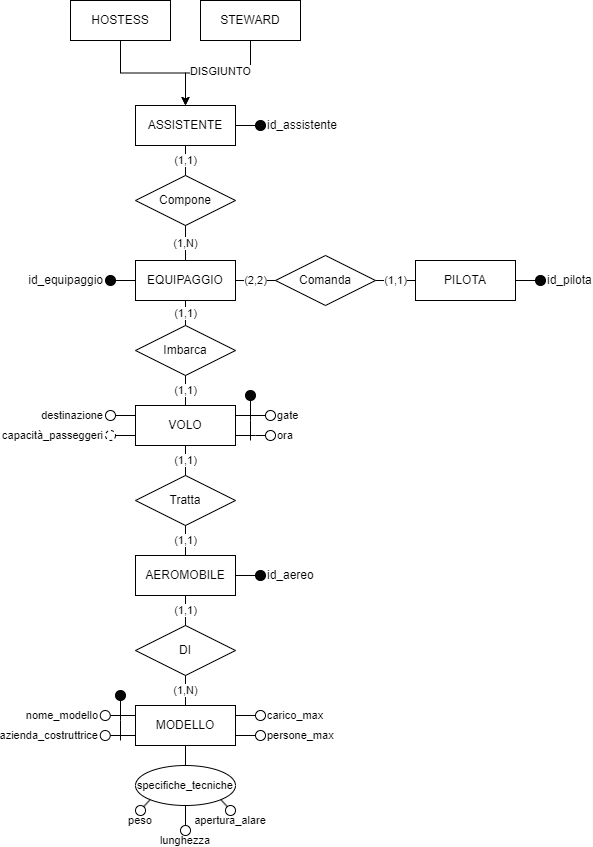

The diagram above was exported from draw.io. Its source (the exported page's mxGraphModel, read from the mxfile embedded in the PNG):
<mxGraphModel dx="1195" dy="625" grid="1" gridSize="10" guides="1" tooltips="1" connect="1" arrows="1" fold="1" page="1" pageScale="1" pageWidth="827" pageHeight="1169" math="0" shadow="0">
  <root>
    <mxCell id="0" />
    <mxCell id="1" parent="0" />
    <mxCell id="M8RDkimP0LEyit1O-IbQ-5" style="edgeStyle=orthogonalEdgeStyle;rounded=0;orthogonalLoop=1;jettySize=auto;html=1;entryX=0.5;entryY=0;entryDx=0;entryDy=0;" edge="1" parent="1" source="YR3IGx6ncRQYAdFYOEWZ-1" target="YR3IGx6ncRQYAdFYOEWZ-3">
      <mxGeometry relative="1" as="geometry">
        <mxPoint x="275" y="150.0000000000001" as="targetPoint" />
      </mxGeometry>
    </mxCell>
    <mxCell id="YR3IGx6ncRQYAdFYOEWZ-1" value="HOSTESS" style="whiteSpace=wrap;html=1;align=center;" parent="1" vertex="1">
      <mxGeometry x="225" y="150" width="100" height="40" as="geometry" />
    </mxCell>
    <mxCell id="M8RDkimP0LEyit1O-IbQ-6" style="edgeStyle=orthogonalEdgeStyle;rounded=0;orthogonalLoop=1;jettySize=auto;html=1;entryX=0.5;entryY=0;entryDx=0;entryDy=0;" edge="1" parent="1" source="YR3IGx6ncRQYAdFYOEWZ-2" target="YR3IGx6ncRQYAdFYOEWZ-3">
      <mxGeometry relative="1" as="geometry">
        <mxPoint x="410" y="150.0000000000001" as="targetPoint" />
      </mxGeometry>
    </mxCell>
    <mxCell id="X-rQMbt0zAnEZ4ICbaCi-1" value="DISGIUNTO" style="edgeLabel;html=1;align=center;verticalAlign=middle;resizable=0;points=[];fontSize=11;fontFamily=Helvetica;fontColor=default;" vertex="1" connectable="0" parent="M8RDkimP0LEyit1O-IbQ-6">
      <mxGeometry x="0.0813" y="-2" relative="1" as="geometry">
        <mxPoint x="7" as="offset" />
      </mxGeometry>
    </mxCell>
    <mxCell id="YR3IGx6ncRQYAdFYOEWZ-2" value="STEWARD" style="whiteSpace=wrap;html=1;align=center;" parent="1" vertex="1">
      <mxGeometry x="355" y="150" width="100" height="40" as="geometry" />
    </mxCell>
    <mxCell id="YR3IGx6ncRQYAdFYOEWZ-34" style="edgeStyle=orthogonalEdgeStyle;rounded=0;orthogonalLoop=1;jettySize=auto;html=1;exitX=1;exitY=0.5;exitDx=0;exitDy=0;entryX=0;entryY=0.5;entryDx=0;entryDy=0;endArrow=none;endFill=0;" parent="1" source="YR3IGx6ncRQYAdFYOEWZ-3" target="YR3IGx6ncRQYAdFYOEWZ-33" edge="1">
      <mxGeometry relative="1" as="geometry" />
    </mxCell>
    <mxCell id="YR3IGx6ncRQYAdFYOEWZ-3" value="ASSISTENTE" style="whiteSpace=wrap;html=1;align=center;" parent="1" vertex="1">
      <mxGeometry x="290" y="255" width="100" height="40" as="geometry" />
    </mxCell>
    <mxCell id="YR3IGx6ncRQYAdFYOEWZ-40" style="edgeStyle=orthogonalEdgeStyle;rounded=0;orthogonalLoop=1;jettySize=auto;html=1;entryX=1;entryY=0.5;entryDx=0;entryDy=0;endArrow=none;endFill=0;" parent="1" source="YR3IGx6ncRQYAdFYOEWZ-4" target="YR3IGx6ncRQYAdFYOEWZ-35" edge="1">
      <mxGeometry relative="1" as="geometry" />
    </mxCell>
    <mxCell id="YR3IGx6ncRQYAdFYOEWZ-4" value="EQUIPAGGIO" style="whiteSpace=wrap;html=1;align=center;" parent="1" vertex="1">
      <mxGeometry x="290" y="410" width="100" height="40" as="geometry" />
    </mxCell>
    <mxCell id="YR3IGx6ncRQYAdFYOEWZ-5" value="PILOTA" style="whiteSpace=wrap;html=1;align=center;" parent="1" vertex="1">
      <mxGeometry x="570" y="410" width="100" height="40" as="geometry" />
    </mxCell>
    <mxCell id="YR3IGx6ncRQYAdFYOEWZ-6" value="MODELLO" style="whiteSpace=wrap;html=1;align=center;" parent="1" vertex="1">
      <mxGeometry x="290" y="855" width="100" height="40" as="geometry" />
    </mxCell>
    <mxCell id="YR3IGx6ncRQYAdFYOEWZ-7" value="AEROMOBILE" style="whiteSpace=wrap;html=1;align=center;" parent="1" vertex="1">
      <mxGeometry x="290" y="705" width="100" height="40" as="geometry" />
    </mxCell>
    <mxCell id="YR3IGx6ncRQYAdFYOEWZ-8" value="VOLO" style="whiteSpace=wrap;html=1;align=center;" parent="1" vertex="1">
      <mxGeometry x="290" y="555" width="100" height="40" as="geometry" />
    </mxCell>
    <mxCell id="YR3IGx6ncRQYAdFYOEWZ-9" value="Compone" style="shape=rhombus;perimeter=rhombusPerimeter;whiteSpace=wrap;html=1;align=center;" parent="1" vertex="1">
      <mxGeometry x="290" y="325" width="100" height="50" as="geometry" />
    </mxCell>
    <mxCell id="YR3IGx6ncRQYAdFYOEWZ-11" value="Comanda" style="shape=rhombus;perimeter=rhombusPerimeter;whiteSpace=wrap;html=1;align=center;" parent="1" vertex="1">
      <mxGeometry x="430" y="405" width="100" height="50" as="geometry" />
    </mxCell>
    <mxCell id="YR3IGx6ncRQYAdFYOEWZ-12" value="Imbarca" style="shape=rhombus;perimeter=rhombusPerimeter;whiteSpace=wrap;html=1;align=center;" parent="1" vertex="1">
      <mxGeometry x="290" y="475" width="100" height="50" as="geometry" />
    </mxCell>
    <mxCell id="YR3IGx6ncRQYAdFYOEWZ-13" value="Tratta" style="shape=rhombus;perimeter=rhombusPerimeter;whiteSpace=wrap;html=1;align=center;" parent="1" vertex="1">
      <mxGeometry x="290" y="625" width="100" height="50" as="geometry" />
    </mxCell>
    <mxCell id="YR3IGx6ncRQYAdFYOEWZ-14" value="DI" style="shape=rhombus;perimeter=rhombusPerimeter;whiteSpace=wrap;html=1;align=center;" parent="1" vertex="1">
      <mxGeometry x="290" y="775" width="100" height="50" as="geometry" />
    </mxCell>
    <mxCell id="YR3IGx6ncRQYAdFYOEWZ-18" value="(1,1)" style="endArrow=none;html=1;rounded=0;exitX=0.5;exitY=1;exitDx=0;exitDy=0;entryX=0.5;entryY=0;entryDx=0;entryDy=0;" parent="1" source="YR3IGx6ncRQYAdFYOEWZ-8" target="YR3IGx6ncRQYAdFYOEWZ-13" edge="1">
      <mxGeometry relative="1" as="geometry">
        <mxPoint x="250" y="625" as="sourcePoint" />
        <mxPoint x="410" y="625" as="targetPoint" />
      </mxGeometry>
    </mxCell>
    <mxCell id="YR3IGx6ncRQYAdFYOEWZ-20" value="(1,1)" style="endArrow=none;html=1;rounded=0;exitX=0.5;exitY=1;exitDx=0;exitDy=0;entryX=0.5;entryY=0;entryDx=0;entryDy=0;" parent="1" source="YR3IGx6ncRQYAdFYOEWZ-13" target="YR3IGx6ncRQYAdFYOEWZ-7" edge="1">
      <mxGeometry relative="1" as="geometry">
        <mxPoint x="250" y="645" as="sourcePoint" />
        <mxPoint x="410" y="645" as="targetPoint" />
      </mxGeometry>
    </mxCell>
    <mxCell id="YR3IGx6ncRQYAdFYOEWZ-21" value="(1,1)" style="endArrow=none;html=1;rounded=0;exitX=0.5;exitY=1;exitDx=0;exitDy=0;entryX=0.5;entryY=0;entryDx=0;entryDy=0;" parent="1" source="YR3IGx6ncRQYAdFYOEWZ-7" target="YR3IGx6ncRQYAdFYOEWZ-14" edge="1">
      <mxGeometry relative="1" as="geometry">
        <mxPoint x="210" y="725" as="sourcePoint" />
        <mxPoint x="370" y="725" as="targetPoint" />
      </mxGeometry>
    </mxCell>
    <mxCell id="YR3IGx6ncRQYAdFYOEWZ-22" value="(1,N)" style="endArrow=none;html=1;rounded=0;entryX=0.5;entryY=1;entryDx=0;entryDy=0;exitX=0.5;exitY=0;exitDx=0;exitDy=0;" parent="1" source="YR3IGx6ncRQYAdFYOEWZ-6" target="YR3IGx6ncRQYAdFYOEWZ-14" edge="1">
      <mxGeometry relative="1" as="geometry">
        <mxPoint x="220" y="735" as="sourcePoint" />
        <mxPoint x="380" y="735" as="targetPoint" />
      </mxGeometry>
    </mxCell>
    <mxCell id="YR3IGx6ncRQYAdFYOEWZ-23" value="(1,1)" style="endArrow=none;html=1;rounded=0;entryX=0.5;entryY=0;entryDx=0;entryDy=0;exitX=0.5;exitY=1;exitDx=0;exitDy=0;" parent="1" source="YR3IGx6ncRQYAdFYOEWZ-12" target="YR3IGx6ncRQYAdFYOEWZ-8" edge="1">
      <mxGeometry relative="1" as="geometry">
        <mxPoint x="340" y="525" as="sourcePoint" />
        <mxPoint x="500" y="525" as="targetPoint" />
      </mxGeometry>
    </mxCell>
    <mxCell id="YR3IGx6ncRQYAdFYOEWZ-24" value="(1,1)" style="endArrow=none;html=1;rounded=0;entryX=0.5;entryY=0;entryDx=0;entryDy=0;exitX=0.5;exitY=1;exitDx=0;exitDy=0;" parent="1" source="YR3IGx6ncRQYAdFYOEWZ-4" target="YR3IGx6ncRQYAdFYOEWZ-12" edge="1">
      <mxGeometry relative="1" as="geometry">
        <mxPoint x="350" y="535" as="sourcePoint" />
        <mxPoint x="350" y="565" as="targetPoint" />
      </mxGeometry>
    </mxCell>
    <mxCell id="YR3IGx6ncRQYAdFYOEWZ-25" value="&lt;span style=&quot;color: rgb(0, 0, 0); font-family: Helvetica; font-size: 11px; font-style: normal; font-variant-ligatures: normal; font-variant-caps: normal; font-weight: 400; letter-spacing: normal; orphans: 2; text-align: center; text-indent: 0px; text-transform: none; widows: 2; word-spacing: 0px; -webkit-text-stroke-width: 0px; background-color: rgb(255, 255, 255); text-decoration-thickness: initial; text-decoration-style: initial; text-decoration-color: initial; float: none; display: inline !important;&quot;&gt;(2,2)&lt;/span&gt;" style="endArrow=none;html=1;rounded=0;entryX=0;entryY=0.5;entryDx=0;entryDy=0;exitX=1;exitY=0.5;exitDx=0;exitDy=0;" parent="1" source="YR3IGx6ncRQYAdFYOEWZ-4" target="YR3IGx6ncRQYAdFYOEWZ-11" edge="1">
      <mxGeometry relative="1" as="geometry">
        <mxPoint x="350" y="460" as="sourcePoint" />
        <mxPoint x="350" y="480" as="targetPoint" />
      </mxGeometry>
    </mxCell>
    <mxCell id="YR3IGx6ncRQYAdFYOEWZ-26" value="&lt;span style=&quot;color: rgb(0, 0, 0); font-family: Helvetica; font-size: 11px; font-style: normal; font-variant-ligatures: normal; font-variant-caps: normal; font-weight: 400; letter-spacing: normal; orphans: 2; text-align: center; text-indent: 0px; text-transform: none; widows: 2; word-spacing: 0px; -webkit-text-stroke-width: 0px; background-color: rgb(255, 255, 255); text-decoration-thickness: initial; text-decoration-style: initial; text-decoration-color: initial; float: none; display: inline !important;&quot;&gt;(1,1)&lt;/span&gt;" style="endArrow=none;html=1;rounded=0;entryX=1;entryY=0.5;entryDx=0;entryDy=0;exitX=0;exitY=0.5;exitDx=0;exitDy=0;" parent="1" source="YR3IGx6ncRQYAdFYOEWZ-5" target="YR3IGx6ncRQYAdFYOEWZ-11" edge="1">
      <mxGeometry relative="1" as="geometry">
        <mxPoint x="400" y="440" as="sourcePoint" />
        <mxPoint x="450" y="435" as="targetPoint" />
      </mxGeometry>
    </mxCell>
    <mxCell id="YR3IGx6ncRQYAdFYOEWZ-27" value="&lt;span style=&quot;color: rgb(0, 0, 0); font-family: Helvetica; font-size: 11px; font-style: normal; font-variant-ligatures: normal; font-variant-caps: normal; font-weight: 400; letter-spacing: normal; orphans: 2; text-align: center; text-indent: 0px; text-transform: none; widows: 2; word-spacing: 0px; -webkit-text-stroke-width: 0px; background-color: rgb(255, 255, 255); text-decoration-thickness: initial; text-decoration-style: initial; text-decoration-color: initial; float: none; display: inline !important;&quot;&gt;(1,N)&lt;/span&gt;" style="endArrow=none;html=1;rounded=0;entryX=0.5;entryY=0;entryDx=0;entryDy=0;exitX=0.5;exitY=1;exitDx=0;exitDy=0;" parent="1" source="YR3IGx6ncRQYAdFYOEWZ-9" target="YR3IGx6ncRQYAdFYOEWZ-4" edge="1">
      <mxGeometry relative="1" as="geometry">
        <mxPoint x="350" y="465" as="sourcePoint" />
        <mxPoint x="350" y="485" as="targetPoint" />
      </mxGeometry>
    </mxCell>
    <mxCell id="YR3IGx6ncRQYAdFYOEWZ-28" value="(1,1)" style="endArrow=none;html=1;rounded=0;entryX=0.5;entryY=0;entryDx=0;entryDy=0;exitX=0.5;exitY=1;exitDx=0;exitDy=0;" parent="1" source="YR3IGx6ncRQYAdFYOEWZ-3" target="YR3IGx6ncRQYAdFYOEWZ-9" edge="1">
      <mxGeometry relative="1" as="geometry">
        <mxPoint x="339.8" y="285" as="sourcePoint" />
        <mxPoint x="339.8" y="305" as="targetPoint" />
      </mxGeometry>
    </mxCell>
    <mxCell id="YR3IGx6ncRQYAdFYOEWZ-33" value="id_assistente" style="ellipse;whiteSpace=wrap;html=1;align=left;fontStyle=0;verticalAlign=middle;horizontal=1;labelPosition=right;verticalLabelPosition=middle;labelBackgroundColor=none;fillStyle=auto;fillColor=#050505;" parent="1" vertex="1">
      <mxGeometry x="410" y="270" width="10" height="10" as="geometry" />
    </mxCell>
    <mxCell id="YR3IGx6ncRQYAdFYOEWZ-35" value="id_equipaggio" style="ellipse;whiteSpace=wrap;html=1;align=right;fontStyle=0;verticalAlign=middle;horizontal=1;labelPosition=left;verticalLabelPosition=middle;labelBackgroundColor=none;fillStyle=auto;fillColor=#050505;" parent="1" vertex="1">
      <mxGeometry x="260" y="425" width="10" height="10" as="geometry" />
    </mxCell>
    <mxCell id="YR3IGx6ncRQYAdFYOEWZ-36" value="id_pilota" style="ellipse;whiteSpace=wrap;html=1;align=left;fontStyle=0;verticalAlign=middle;horizontal=1;labelPosition=right;verticalLabelPosition=middle;labelBackgroundColor=none;fillStyle=auto;fillColor=#050505;" parent="1" vertex="1">
      <mxGeometry x="690" y="425" width="10" height="10" as="geometry" />
    </mxCell>
    <mxCell id="YR3IGx6ncRQYAdFYOEWZ-37" value="id_aereo" style="ellipse;whiteSpace=wrap;html=1;align=left;fontStyle=0;verticalAlign=middle;horizontal=1;labelPosition=right;verticalLabelPosition=middle;labelBackgroundColor=none;fillStyle=auto;fillColor=#050505;" parent="1" vertex="1">
      <mxGeometry x="410" y="720" width="10" height="10" as="geometry" />
    </mxCell>
    <mxCell id="YR3IGx6ncRQYAdFYOEWZ-38" style="edgeStyle=orthogonalEdgeStyle;rounded=0;orthogonalLoop=1;jettySize=auto;html=1;entryX=0;entryY=0.5;entryDx=0;entryDy=0;endArrow=none;endFill=0;" parent="1" source="YR3IGx6ncRQYAdFYOEWZ-7" target="YR3IGx6ncRQYAdFYOEWZ-37" edge="1">
      <mxGeometry relative="1" as="geometry" />
    </mxCell>
    <mxCell id="YR3IGx6ncRQYAdFYOEWZ-41" style="edgeStyle=orthogonalEdgeStyle;shape=connector;rounded=0;orthogonalLoop=1;jettySize=auto;html=1;entryX=0;entryY=0.5;entryDx=0;entryDy=0;labelBackgroundColor=default;strokeColor=default;align=center;verticalAlign=middle;fontFamily=Helvetica;fontSize=11;fontColor=default;endArrow=none;endFill=0;" parent="1" source="YR3IGx6ncRQYAdFYOEWZ-5" target="YR3IGx6ncRQYAdFYOEWZ-36" edge="1">
      <mxGeometry relative="1" as="geometry">
        <Array as="points">
          <mxPoint x="650" y="430" />
          <mxPoint x="650" y="430" />
        </Array>
      </mxGeometry>
    </mxCell>
    <mxCell id="YR3IGx6ncRQYAdFYOEWZ-61" style="edgeStyle=orthogonalEdgeStyle;shape=connector;rounded=0;orthogonalLoop=1;jettySize=auto;html=1;entryX=0;entryY=0.25;entryDx=0;entryDy=0;labelBackgroundColor=default;strokeColor=default;align=center;verticalAlign=middle;fontFamily=Helvetica;fontSize=11;fontColor=default;endArrow=none;endFill=0;" parent="1" source="YR3IGx6ncRQYAdFYOEWZ-43" target="YR3IGx6ncRQYAdFYOEWZ-8" edge="1">
      <mxGeometry relative="1" as="geometry" />
    </mxCell>
    <mxCell id="YR3IGx6ncRQYAdFYOEWZ-43" value="destinazione" style="ellipse;whiteSpace=wrap;html=1;align=right;fontFamily=Helvetica;fontSize=11;fontColor=default;labelPosition=left;verticalLabelPosition=middle;verticalAlign=middle;" parent="1" vertex="1">
      <mxGeometry x="260" y="560" width="10" height="10" as="geometry" />
    </mxCell>
    <mxCell id="YR3IGx6ncRQYAdFYOEWZ-58" style="edgeStyle=orthogonalEdgeStyle;shape=connector;rounded=0;orthogonalLoop=1;jettySize=auto;html=1;entryX=1;entryY=0.25;entryDx=0;entryDy=0;labelBackgroundColor=default;strokeColor=default;align=center;verticalAlign=middle;fontFamily=Helvetica;fontSize=11;fontColor=default;endArrow=none;endFill=0;" parent="1" source="YR3IGx6ncRQYAdFYOEWZ-47" target="YR3IGx6ncRQYAdFYOEWZ-8" edge="1">
      <mxGeometry relative="1" as="geometry" />
    </mxCell>
    <mxCell id="YR3IGx6ncRQYAdFYOEWZ-47" value="gate" style="ellipse;whiteSpace=wrap;html=1;align=left;fontFamily=Helvetica;fontSize=11;fontColor=default;labelPosition=right;verticalLabelPosition=middle;verticalAlign=middle;" parent="1" vertex="1">
      <mxGeometry x="420" y="560" width="10" height="10" as="geometry" />
    </mxCell>
    <mxCell id="YR3IGx6ncRQYAdFYOEWZ-57" style="edgeStyle=orthogonalEdgeStyle;shape=connector;rounded=0;orthogonalLoop=1;jettySize=auto;html=1;entryX=1;entryY=0.75;entryDx=0;entryDy=0;labelBackgroundColor=default;strokeColor=default;align=center;verticalAlign=middle;fontFamily=Helvetica;fontSize=11;fontColor=default;endArrow=none;endFill=0;" parent="1" source="YR3IGx6ncRQYAdFYOEWZ-49" target="YR3IGx6ncRQYAdFYOEWZ-8" edge="1">
      <mxGeometry relative="1" as="geometry">
        <Array as="points">
          <mxPoint x="410" y="585" />
          <mxPoint x="410" y="585" />
        </Array>
      </mxGeometry>
    </mxCell>
    <mxCell id="YR3IGx6ncRQYAdFYOEWZ-49" value="ora" style="ellipse;whiteSpace=wrap;html=1;align=left;fontFamily=Helvetica;fontSize=11;fontColor=default;labelPosition=right;verticalLabelPosition=middle;verticalAlign=middle;" parent="1" vertex="1">
      <mxGeometry x="420" y="580" width="10" height="10" as="geometry" />
    </mxCell>
    <mxCell id="YR3IGx6ncRQYAdFYOEWZ-63" style="edgeStyle=orthogonalEdgeStyle;shape=connector;rounded=0;orthogonalLoop=1;jettySize=auto;html=1;entryX=0;entryY=0.75;entryDx=0;entryDy=0;labelBackgroundColor=default;strokeColor=default;align=center;verticalAlign=middle;fontFamily=Helvetica;fontSize=11;fontColor=default;endArrow=none;endFill=0;" parent="1" source="YR3IGx6ncRQYAdFYOEWZ-62" target="YR3IGx6ncRQYAdFYOEWZ-8" edge="1">
      <mxGeometry relative="1" as="geometry" />
    </mxCell>
    <mxCell id="YR3IGx6ncRQYAdFYOEWZ-62" value="capacità_passeggeri" style="ellipse;whiteSpace=wrap;html=1;align=right;dashed=1;fontFamily=Helvetica;fontSize=11;fontColor=default;labelPosition=left;verticalLabelPosition=middle;verticalAlign=middle;" parent="1" vertex="1">
      <mxGeometry x="260" y="580" width="10" height="10" as="geometry" />
    </mxCell>
    <mxCell id="YR3IGx6ncRQYAdFYOEWZ-75" style="edgeStyle=orthogonalEdgeStyle;shape=connector;rounded=0;orthogonalLoop=1;jettySize=auto;html=1;entryX=1;entryY=0.25;entryDx=0;entryDy=0;labelBackgroundColor=default;strokeColor=default;align=center;verticalAlign=middle;fontFamily=Helvetica;fontSize=11;fontColor=default;endArrow=none;endFill=0;" parent="1" source="YR3IGx6ncRQYAdFYOEWZ-64" target="YR3IGx6ncRQYAdFYOEWZ-6" edge="1">
      <mxGeometry relative="1" as="geometry" />
    </mxCell>
    <mxCell id="YR3IGx6ncRQYAdFYOEWZ-64" value="carico_max" style="ellipse;whiteSpace=wrap;html=1;align=left;fontFamily=Helvetica;fontSize=11;fontColor=default;labelPosition=right;verticalLabelPosition=middle;verticalAlign=middle;" parent="1" vertex="1">
      <mxGeometry x="410" y="860" width="10" height="10" as="geometry" />
    </mxCell>
    <mxCell id="YR3IGx6ncRQYAdFYOEWZ-76" style="edgeStyle=orthogonalEdgeStyle;shape=connector;rounded=0;orthogonalLoop=1;jettySize=auto;html=1;entryX=1;entryY=0.75;entryDx=0;entryDy=0;labelBackgroundColor=default;strokeColor=default;align=center;verticalAlign=middle;fontFamily=Helvetica;fontSize=11;fontColor=default;endArrow=none;endFill=0;" parent="1" source="YR3IGx6ncRQYAdFYOEWZ-65" target="YR3IGx6ncRQYAdFYOEWZ-6" edge="1">
      <mxGeometry relative="1" as="geometry" />
    </mxCell>
    <mxCell id="YR3IGx6ncRQYAdFYOEWZ-65" value="persone_max" style="ellipse;whiteSpace=wrap;html=1;align=left;fontFamily=Helvetica;fontSize=11;fontColor=default;labelPosition=right;verticalLabelPosition=middle;verticalAlign=middle;" parent="1" vertex="1">
      <mxGeometry x="410" y="880" width="10" height="10" as="geometry" />
    </mxCell>
    <mxCell id="YR3IGx6ncRQYAdFYOEWZ-73" style="edgeStyle=orthogonalEdgeStyle;shape=connector;rounded=0;orthogonalLoop=1;jettySize=auto;html=1;entryX=0;entryY=0.25;entryDx=0;entryDy=0;labelBackgroundColor=default;strokeColor=default;align=center;verticalAlign=middle;fontFamily=Helvetica;fontSize=11;fontColor=default;endArrow=none;endFill=0;" parent="1" source="YR3IGx6ncRQYAdFYOEWZ-66" target="YR3IGx6ncRQYAdFYOEWZ-6" edge="1">
      <mxGeometry relative="1" as="geometry" />
    </mxCell>
    <mxCell id="YR3IGx6ncRQYAdFYOEWZ-66" value="nome_modello" style="ellipse;whiteSpace=wrap;html=1;align=right;fontFamily=Helvetica;fontSize=11;fontColor=default;labelPosition=left;verticalLabelPosition=middle;verticalAlign=middle;" parent="1" vertex="1">
      <mxGeometry x="254.75" y="860" width="10" height="10" as="geometry" />
    </mxCell>
    <mxCell id="YR3IGx6ncRQYAdFYOEWZ-74" style="edgeStyle=orthogonalEdgeStyle;shape=connector;rounded=0;orthogonalLoop=1;jettySize=auto;html=1;entryX=0;entryY=0.75;entryDx=0;entryDy=0;labelBackgroundColor=default;strokeColor=default;align=center;verticalAlign=middle;fontFamily=Helvetica;fontSize=11;fontColor=default;endArrow=none;endFill=0;" parent="1" source="YR3IGx6ncRQYAdFYOEWZ-67" target="YR3IGx6ncRQYAdFYOEWZ-6" edge="1">
      <mxGeometry relative="1" as="geometry" />
    </mxCell>
    <mxCell id="YR3IGx6ncRQYAdFYOEWZ-67" value="azienda_costruttrice" style="ellipse;whiteSpace=wrap;html=1;align=right;fontFamily=Helvetica;fontSize=11;fontColor=default;labelPosition=left;verticalLabelPosition=middle;verticalAlign=middle;" parent="1" vertex="1">
      <mxGeometry x="254.75" y="880" width="10" height="10" as="geometry" />
    </mxCell>
    <mxCell id="YR3IGx6ncRQYAdFYOEWZ-79" style="edgeStyle=orthogonalEdgeStyle;shape=connector;rounded=0;orthogonalLoop=1;jettySize=auto;html=1;entryX=0.5;entryY=1;entryDx=0;entryDy=0;labelBackgroundColor=default;strokeColor=default;align=center;verticalAlign=middle;fontFamily=Helvetica;fontSize=11;fontColor=default;endArrow=none;endFill=0;" parent="1" source="YR3IGx6ncRQYAdFYOEWZ-78" target="YR3IGx6ncRQYAdFYOEWZ-6" edge="1">
      <mxGeometry relative="1" as="geometry" />
    </mxCell>
    <mxCell id="YR3IGx6ncRQYAdFYOEWZ-78" value="specifiche_tecniche" style="ellipse;whiteSpace=wrap;html=1;align=center;fontFamily=Helvetica;fontSize=11;fontColor=default;" parent="1" vertex="1">
      <mxGeometry x="290" y="915" width="100" height="40" as="geometry" />
    </mxCell>
    <mxCell id="YR3IGx6ncRQYAdFYOEWZ-90" style="shape=connector;rounded=0;orthogonalLoop=1;jettySize=auto;html=1;entryX=0;entryY=1;entryDx=0;entryDy=0;labelBackgroundColor=default;strokeColor=default;align=center;verticalAlign=middle;fontFamily=Helvetica;fontSize=11;fontColor=default;endArrow=none;endFill=0;" parent="1" source="YR3IGx6ncRQYAdFYOEWZ-80" target="YR3IGx6ncRQYAdFYOEWZ-78" edge="1">
      <mxGeometry relative="1" as="geometry" />
    </mxCell>
    <mxCell id="YR3IGx6ncRQYAdFYOEWZ-80" value="peso" style="ellipse;whiteSpace=wrap;html=1;align=center;fontFamily=Helvetica;fontSize=11;fontColor=default;labelPosition=center;verticalLabelPosition=bottom;verticalAlign=middle;" parent="1" vertex="1">
      <mxGeometry x="290" y="955" width="10" height="10" as="geometry" />
    </mxCell>
    <mxCell id="YR3IGx6ncRQYAdFYOEWZ-83" style="shape=connector;rounded=0;orthogonalLoop=1;jettySize=auto;html=1;entryX=0.5;entryY=1;entryDx=0;entryDy=0;labelBackgroundColor=default;strokeColor=default;align=center;verticalAlign=middle;fontFamily=Helvetica;fontSize=11;fontColor=default;endArrow=none;endFill=0;" parent="1" source="YR3IGx6ncRQYAdFYOEWZ-81" target="YR3IGx6ncRQYAdFYOEWZ-78" edge="1">
      <mxGeometry relative="1" as="geometry" />
    </mxCell>
    <mxCell id="YR3IGx6ncRQYAdFYOEWZ-81" value="lunghezza" style="ellipse;whiteSpace=wrap;html=1;align=center;fontFamily=Helvetica;fontSize=11;fontColor=default;labelPosition=center;verticalLabelPosition=bottom;verticalAlign=middle;" parent="1" vertex="1">
      <mxGeometry x="335" y="975" width="10" height="10" as="geometry" />
    </mxCell>
    <mxCell id="YR3IGx6ncRQYAdFYOEWZ-91" style="shape=connector;rounded=0;orthogonalLoop=1;jettySize=auto;html=1;entryX=1;entryY=1;entryDx=0;entryDy=0;labelBackgroundColor=default;strokeColor=default;align=center;verticalAlign=middle;fontFamily=Helvetica;fontSize=11;fontColor=default;endArrow=none;endFill=0;" parent="1" source="YR3IGx6ncRQYAdFYOEWZ-82" target="YR3IGx6ncRQYAdFYOEWZ-78" edge="1">
      <mxGeometry relative="1" as="geometry" />
    </mxCell>
    <mxCell id="YR3IGx6ncRQYAdFYOEWZ-82" value="apertura_alare" style="ellipse;whiteSpace=wrap;html=1;align=center;fontFamily=Helvetica;fontSize=11;fontColor=default;labelPosition=center;verticalLabelPosition=bottom;verticalAlign=middle;" parent="1" vertex="1">
      <mxGeometry x="380" y="955" width="10" height="10" as="geometry" />
    </mxCell>
    <mxCell id="YR3IGx6ncRQYAdFYOEWZ-93" style="edgeStyle=orthogonalEdgeStyle;shape=connector;rounded=0;orthogonalLoop=1;jettySize=auto;html=1;labelBackgroundColor=default;strokeColor=default;align=center;verticalAlign=middle;fontFamily=Helvetica;fontSize=11;fontColor=default;endArrow=none;endFill=0;" parent="1" source="YR3IGx6ncRQYAdFYOEWZ-92" edge="1">
      <mxGeometry relative="1" as="geometry">
        <mxPoint x="405" y="590" as="targetPoint" />
      </mxGeometry>
    </mxCell>
    <mxCell id="YR3IGx6ncRQYAdFYOEWZ-92" value="" style="ellipse;whiteSpace=wrap;html=1;align=center;fontFamily=Helvetica;fontSize=11;fontColor=default;fillColor=#050505;" parent="1" vertex="1">
      <mxGeometry x="400" y="540" width="10" height="10" as="geometry" />
    </mxCell>
    <mxCell id="YR3IGx6ncRQYAdFYOEWZ-96" style="edgeStyle=orthogonalEdgeStyle;shape=connector;rounded=0;orthogonalLoop=1;jettySize=auto;html=1;labelBackgroundColor=default;strokeColor=default;align=center;verticalAlign=middle;fontFamily=Helvetica;fontSize=11;fontColor=default;endArrow=none;endFill=0;" parent="1" source="YR3IGx6ncRQYAdFYOEWZ-95" edge="1">
      <mxGeometry relative="1" as="geometry">
        <mxPoint x="275" y="890" as="targetPoint" />
      </mxGeometry>
    </mxCell>
    <mxCell id="YR3IGx6ncRQYAdFYOEWZ-95" value="" style="ellipse;whiteSpace=wrap;html=1;align=center;fontFamily=Helvetica;fontSize=11;fontColor=default;fillColor=#050505;" parent="1" vertex="1">
      <mxGeometry x="270" y="840" width="10" height="10" as="geometry" />
    </mxCell>
  </root>
</mxGraphModel>